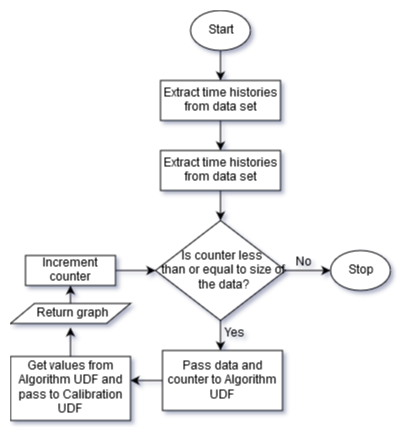

The diagram above was exported from draw.io. Its source (the exported page's mxGraphModel, read from the mxfile embedded in the PNG):
<mxGraphModel dx="1042" dy="526" grid="1" gridSize="10" guides="1" tooltips="1" connect="1" arrows="1" fold="1" page="1" pageScale="1" pageWidth="850" pageHeight="1100" background="#ffffff" math="0" shadow="0">
  <root>
    <mxCell id="0" />
    <mxCell id="1" parent="0" />
    <mxCell id="3" style="edgeStyle=elbowEdgeStyle;rounded=0;html=1;exitX=0.5;exitY=1;jettySize=auto;orthogonalLoop=1;strokeColor=#000000;" edge="1" parent="1" source="2">
      <mxGeometry relative="1" as="geometry">
        <mxPoint x="440" y="90" as="targetPoint" />
      </mxGeometry>
    </mxCell>
    <mxCell id="2" value="Start" style="ellipse;whiteSpace=wrap;html=1;" vertex="1" parent="1">
      <mxGeometry x="410" y="20" width="60" height="40" as="geometry" />
    </mxCell>
    <mxCell id="6" style="edgeStyle=elbowEdgeStyle;rounded=0;html=1;exitX=0.5;exitY=1;entryX=0.5;entryY=0;jettySize=auto;orthogonalLoop=1;strokeColor=#000000;" edge="1" parent="1" source="4" target="5">
      <mxGeometry relative="1" as="geometry" />
    </mxCell>
    <mxCell id="4" value="Extract time histories from data set" style="whiteSpace=wrap;html=1;" vertex="1" parent="1">
      <mxGeometry x="380" y="90" width="120" height="40" as="geometry" />
    </mxCell>
    <mxCell id="8" style="edgeStyle=elbowEdgeStyle;rounded=0;html=1;exitX=0.5;exitY=1;entryX=0.5;entryY=0;jettySize=auto;orthogonalLoop=1;strokeColor=#000000;" edge="1" parent="1" source="5" target="7">
      <mxGeometry relative="1" as="geometry" />
    </mxCell>
    <mxCell id="5" value="Extract time histories from data set" style="whiteSpace=wrap;html=1;" vertex="1" parent="1">
      <mxGeometry x="380" y="160" width="120" height="40" as="geometry" />
    </mxCell>
    <mxCell id="32" style="edgeStyle=elbowEdgeStyle;rounded=0;html=1;endArrow=classic;endFill=1;jettySize=auto;orthogonalLoop=1;strokeColor=#000000;" edge="1" parent="1" source="7">
      <mxGeometry relative="1" as="geometry">
        <mxPoint x="550" y="280" as="targetPoint" />
      </mxGeometry>
    </mxCell>
    <mxCell id="7" value="Is counter less &lt;br&gt;than or equal to size of&lt;br&gt;&amp;nbsp;the data?" style="rhombus;whiteSpace=wrap;html=1;" vertex="1" parent="1">
      <mxGeometry x="375" y="230" width="130" height="100" as="geometry" />
    </mxCell>
    <mxCell id="19" value="" style="endArrow=classic;html=1;strokeColor=#000000;exitX=0.5;exitY=1;" edge="1" parent="1" source="7">
      <mxGeometry width="50" height="50" relative="1" as="geometry">
        <mxPoint x="450" y="410" as="sourcePoint" />
        <mxPoint x="440" y="360" as="targetPoint" />
      </mxGeometry>
    </mxCell>
    <mxCell id="21" style="edgeStyle=elbowEdgeStyle;rounded=0;html=1;exitX=0;exitY=0.5;endArrow=classic;endFill=1;jettySize=auto;orthogonalLoop=1;strokeColor=#000000;" edge="1" parent="1" source="20">
      <mxGeometry relative="1" as="geometry">
        <mxPoint x="350" y="390" as="targetPoint" />
      </mxGeometry>
    </mxCell>
    <mxCell id="20" value="Pass data and counter to Algorithm UDF" style="whiteSpace=wrap;html=1;" vertex="1" parent="1">
      <mxGeometry x="382" y="360" width="120" height="60" as="geometry" />
    </mxCell>
    <mxCell id="27" style="edgeStyle=elbowEdgeStyle;rounded=0;html=1;exitX=0.5;exitY=0;entryX=0.5;entryY=1;endArrow=classic;endFill=1;jettySize=auto;orthogonalLoop=1;strokeColor=#000000;" edge="1" parent="1" source="22">
      <mxGeometry relative="1" as="geometry">
        <mxPoint x="290" y="337" as="targetPoint" />
      </mxGeometry>
    </mxCell>
    <mxCell id="22" value="Get values from Algorithm UDF and pass to Calibration UDF" style="whiteSpace=wrap;html=1;" vertex="1" parent="1">
      <mxGeometry x="230" y="366" width="120" height="64" as="geometry" />
    </mxCell>
    <mxCell id="25" style="edgeStyle=elbowEdgeStyle;rounded=0;html=1;exitX=0.5;exitY=0;endArrow=classic;endFill=1;jettySize=auto;orthogonalLoop=1;strokeColor=#000000;" edge="1" parent="1" source="24">
      <mxGeometry relative="1" as="geometry">
        <mxPoint x="290" y="290" as="targetPoint" />
      </mxGeometry>
    </mxCell>
    <mxCell id="30" style="edgeStyle=elbowEdgeStyle;rounded=0;html=1;exitX=1;exitY=0.5;entryX=0;entryY=0.5;endArrow=classic;endFill=1;jettySize=auto;orthogonalLoop=1;strokeColor=#000000;" edge="1" parent="1" source="24" target="7">
      <mxGeometry relative="1" as="geometry" />
    </mxCell>
    <mxCell id="24" value="Increment counter" style="whiteSpace=wrap;html=1;" vertex="1" parent="1">
      <mxGeometry x="245" y="265" width="90" height="30" as="geometry" />
    </mxCell>
    <mxCell id="28" style="edgeStyle=elbowEdgeStyle;rounded=0;html=1;exitX=0.5;exitY=0;entryX=0.5;entryY=1;endArrow=classic;endFill=1;jettySize=auto;orthogonalLoop=1;strokeColor=#000000;" edge="1" parent="1" target="24">
      <mxGeometry relative="1" as="geometry">
        <mxPoint x="290" y="317" as="sourcePoint" />
      </mxGeometry>
    </mxCell>
    <mxCell id="31" value="Yes" style="text;html=1;strokeColor=none;fillColor=none;align=center;verticalAlign=middle;whiteSpace=wrap;" vertex="1" parent="1">
      <mxGeometry x="433" y="333" width="40" height="20" as="geometry" />
    </mxCell>
    <mxCell id="33" value="No" style="text;html=1;strokeColor=none;fillColor=none;align=center;verticalAlign=middle;whiteSpace=wrap;" vertex="1" parent="1">
      <mxGeometry x="502" y="262" width="40" height="20" as="geometry" />
    </mxCell>
    <mxCell id="35" value="Stop" style="ellipse;whiteSpace=wrap;html=1;" vertex="1" parent="1">
      <mxGeometry x="550" y="260" width="60" height="40" as="geometry" />
    </mxCell>
    <mxCell id="36" value="Return graph" style="shape=parallelogram;whiteSpace=wrap;html=1;" vertex="1" parent="1">
      <mxGeometry x="230" y="313" width="120" height="20" as="geometry" />
    </mxCell>
  </root>
</mxGraphModel>